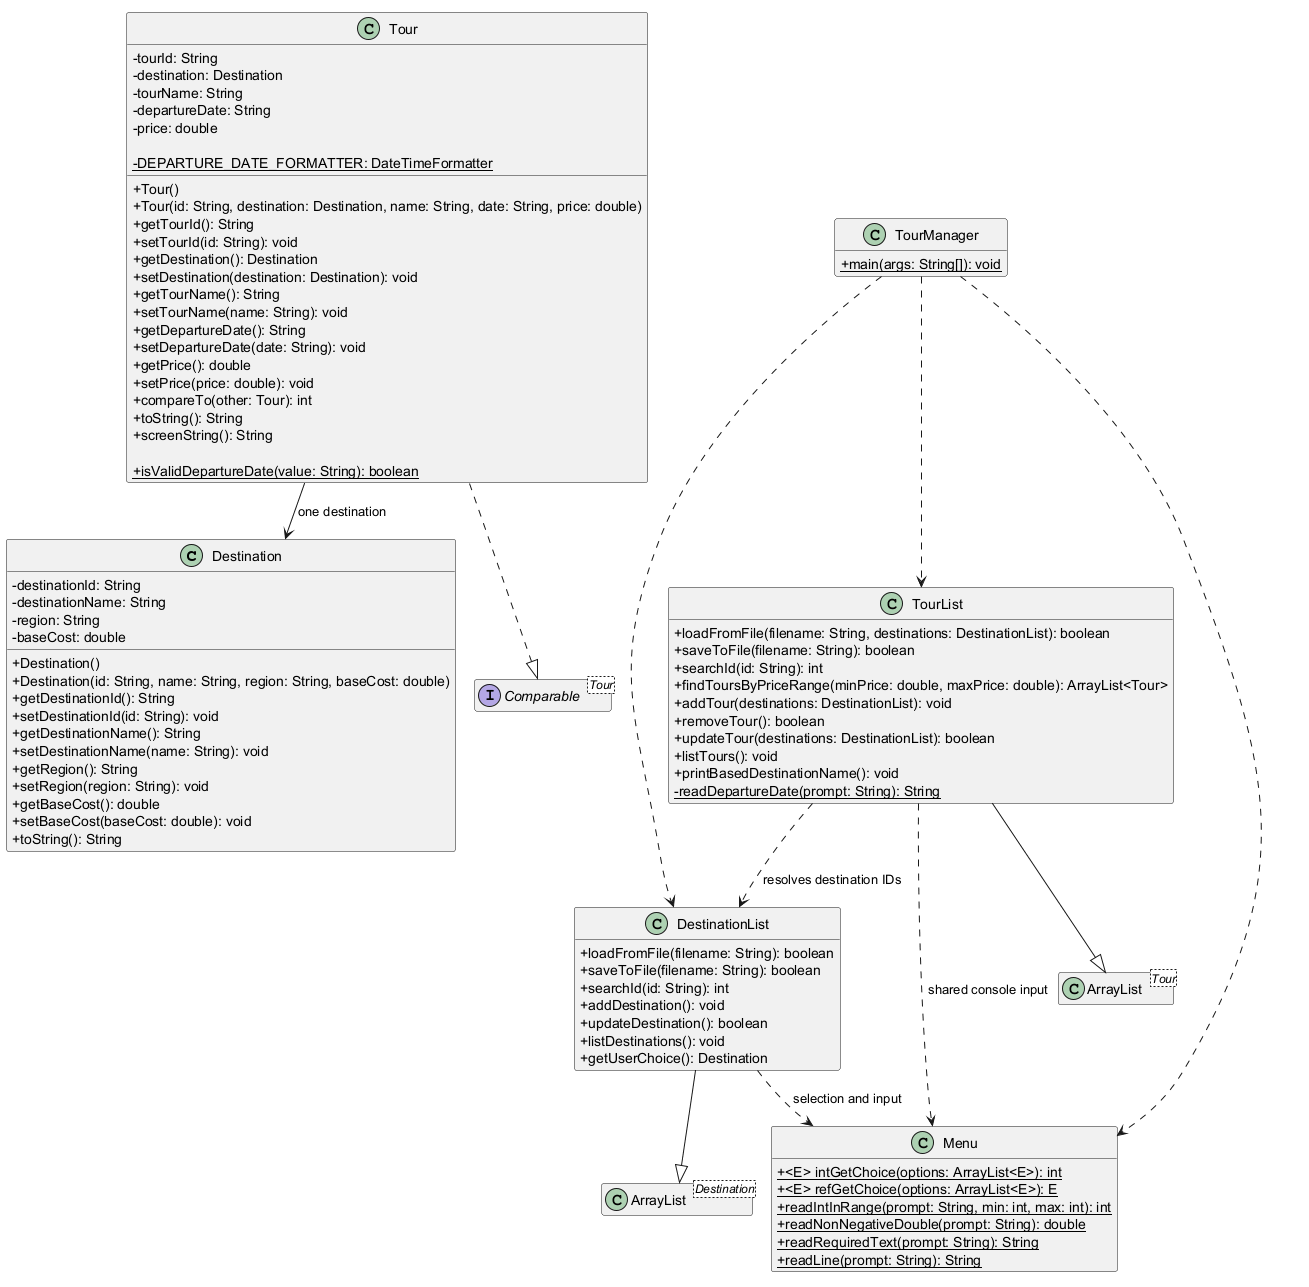

The diagram above was rendered by PlantUML. Its source (embedded in the PNG):
@startuml
!pragma layout smetana
hide empty members
skinparam classAttributeIconSize 0

class Destination {
  - destinationId: String
  - destinationName: String
  - region: String
  - baseCost: double
  + Destination()
  + Destination(id: String, name: String, region: String, baseCost: double)
  + getDestinationId(): String
  + setDestinationId(id: String): void
  + getDestinationName(): String
  + setDestinationName(name: String): void
  + getRegion(): String
  + setRegion(region: String): void
  + getBaseCost(): double
  + setBaseCost(baseCost: double): void
  + toString(): String
}

class Tour {
  - tourId: String
  - destination: Destination
  - tourName: String
  - departureDate: String
  - price: double

  ' Người bổ sung: Lê Thuần Trường
  ' Ngày bổ sung: 22/11/2026
  ' Mô tả: III.6 - Bộ định dạng kiểm tra ngày khởi hành.
  - {static} DEPARTURE_DATE_FORMATTER: DateTimeFormatter

  + Tour()
  + Tour(id: String, destination: Destination, name: String, date: String, price: double)
  + getTourId(): String
  + setTourId(id: String): void
  + getDestination(): Destination
  + setDestination(destination: Destination): void
  + getTourName(): String
  + setTourName(name: String): void
  + getDepartureDate(): String
  + setDepartureDate(date: String): void
  + getPrice(): double
  + setPrice(price: double): void
  + compareTo(other: Tour): int
  + toString(): String
  + screenString(): String

  ' Người bổ sung: Lê Thuần Trường
  ' Ngày bổ sung: 22/11/2026
  ' Mô tả: III.6 - Kiểm tra định dạng và tính hợp lệ của ngày.
  + {static} isValidDepartureDate(value: String): boolean
}

class DestinationList {
  + loadFromFile(filename: String): boolean
  + saveToFile(filename: String): boolean
  + searchId(id: String): int
  + addDestination(): void
  + updateDestination(): boolean
  + listDestinations(): void
  + getUserChoice(): Destination
}

class TourList {
  ' Người đồng bộ: Lê Thuần Trường — 24/11/2026
  + loadFromFile(filename: String, destinations: DestinationList): boolean
  + saveToFile(filename: String): boolean
  + searchId(id: String): int
  + findToursByPriceRange(minPrice: double, maxPrice: double): ArrayList<Tour>
  + addTour(destinations: DestinationList): void
  + removeTour(): boolean
  + updateTour(destinations: DestinationList): boolean
  + listTours(): void
  + printBasedDestinationName(): void
  - {static} readDepartureDate(prompt: String): String
}

class Menu {
  ' Người đồng bộ: Lê Thuần Trường — 24/11/2026
  + {static} <E> intGetChoice(options: ArrayList<E>): int
  + {static} <E> refGetChoice(options: ArrayList<E>): E
  + {static} readIntInRange(prompt: String, min: int, max: int): int
  + {static} readNonNegativeDouble(prompt: String): double
  + {static} readRequiredText(prompt: String): String
  + {static} readLine(prompt: String): String
}

class TourManager {
  + {static} main(args: String[]): void
}

' Người cập nhật: Lê Thuần Trường
' Ngày cập nhật: 23/11/2026
' Mô tả: Khai báo kiểu generic cho các quan hệ UML.
class "ArrayList<Destination>" as DestinationArrayList
class "ArrayList<Tour>" as TourArrayList
interface "Comparable<Tour>" as TourComparable

Tour --> Destination : one destination
DestinationList --|> DestinationArrayList
TourList --|> TourArrayList
Tour ..|> TourComparable
TourManager ..> Menu
TourManager ..> DestinationList
TourManager ..> TourList
TourList ..> DestinationList : resolves destination IDs
TourList ..> Menu : shared console input
DestinationList ..> Menu : selection and input
@enduml